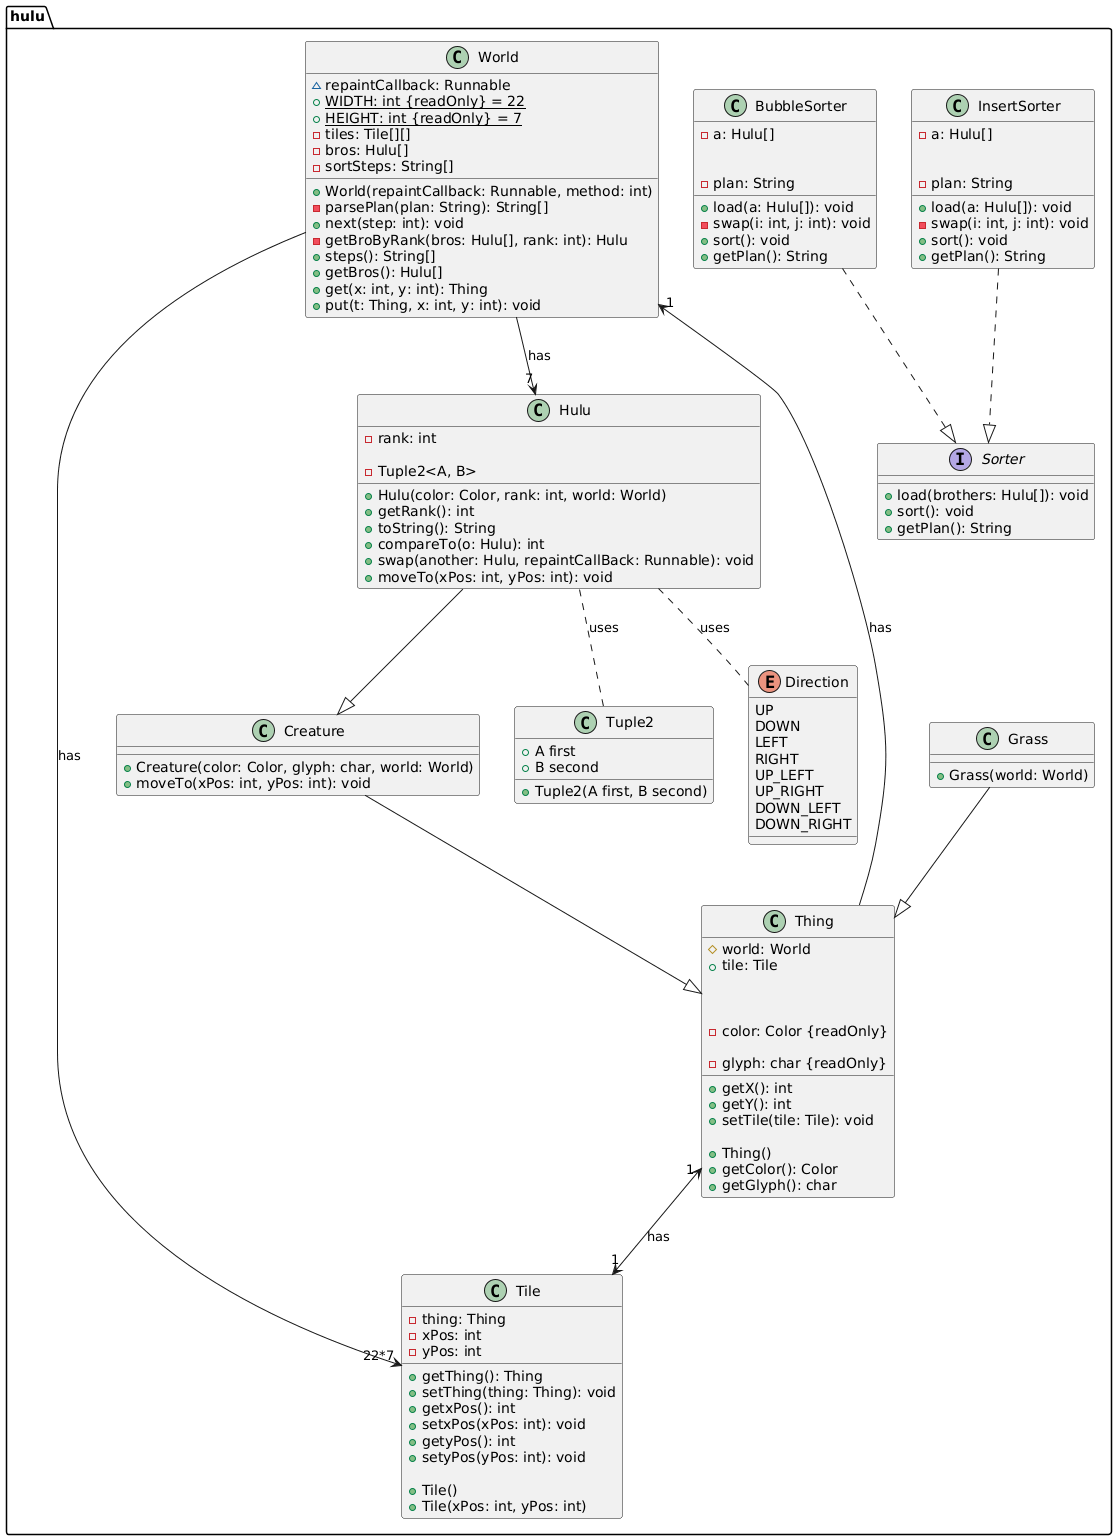

The diagram above was rendered by PlantUML. Its source (embedded in the PNG):
@startuml
package "hulu" {
    class World{
        ~repaintCallback: Runnable
        +{static} WIDTH: int {readOnly} = 22
        +{static} HEIGHT: int {readOnly} = 7
        -tiles: Tile[][]
        -bros: Hulu[]
        -sortSteps: String[]

        +World(repaintCallback: Runnable, method: int)
        -parsePlan(plan: String): String[]
        +next(step: int): void
        -getBroByRank(bros: Hulu[], rank: int): Hulu
        +steps(): String[]
        +getBros(): Hulu[]
        +get(x: int, y: int): Thing
        +put(t: Thing, x: int, y: int): void
    }

    class Thing {
        #world: World
        +tile: Tile

        +getX(): int
        +getY(): int
        +setTile(tile: Tile): void

        +Thing()

        -color: Color {readOnly}
        +getColor(): Color

        -glyph: char {readOnly}
        +getGlyph(): char
    }

    class Tile{
        -thing: Thing
        -xPos: int
        -yPos: int

        +getThing(): Thing
        +setThing(thing: Thing): void
        +getxPos(): int
        +setxPos(xPos: int): void
        +getyPos(): int
        +setyPos(yPos: int): void

        +Tile()
        +Tile(xPos: int, yPos: int)
    }

    class Grass {
        +Grass(world: World)
    }

    class Creature {
        +Creature(color: Color, glyph: char, world: World)
        +moveTo(xPos: int, yPos: int): void
    }

    class Hulu {
        -rank: int

        -Tuple2<A, B>

        +Hulu(color: Color, rank: int, world: World)
        +getRank(): int
        +toString(): String
        +compareTo(o: Hulu): int
        +swap(another: Hulu, repaintCallBack: Runnable): void
        +moveTo(xPos: int, yPos: int): void
    }
    class Tuple2 {
        + A first
        + B second
        + Tuple2(A first, B second)
    }
    enum Direction {
        UP
        DOWN
        LEFT
        RIGHT
        UP_LEFT
        UP_RIGHT
        DOWN_LEFT
        DOWN_RIGHT
    }

    interface Sorter {
        +load(brothers: Hulu[]): void
        +sort(): void
        +getPlan(): String
    }

    class BubbleSorter {
        -a: Hulu[]

        +load(a: Hulu[]): void
        -swap(i: int, j: int): void

        -plan: String
        +sort(): void
        +getPlan(): String
    }

    class InsertSorter {
        -a: Hulu[]

        +load(a: Hulu[]): void
        -swap(i: int, j: int): void

        -plan: String
        +sort(): void
        +getPlan(): String
    }
    
    Grass --|> Thing
    Creature --|> Thing
    Hulu --|> Creature

    BubbleSorter ..|> Sorter
    InsertSorter ..|> Sorter

    World --> "22*7" Tile : has
    World --> "7" Hulu : has

    Thing -->"1" World : has
    Thing "1"<-->"1" Tile : has

    Hulu .. Tuple2 : uses
    Hulu .. Direction : uses

}
@enduml